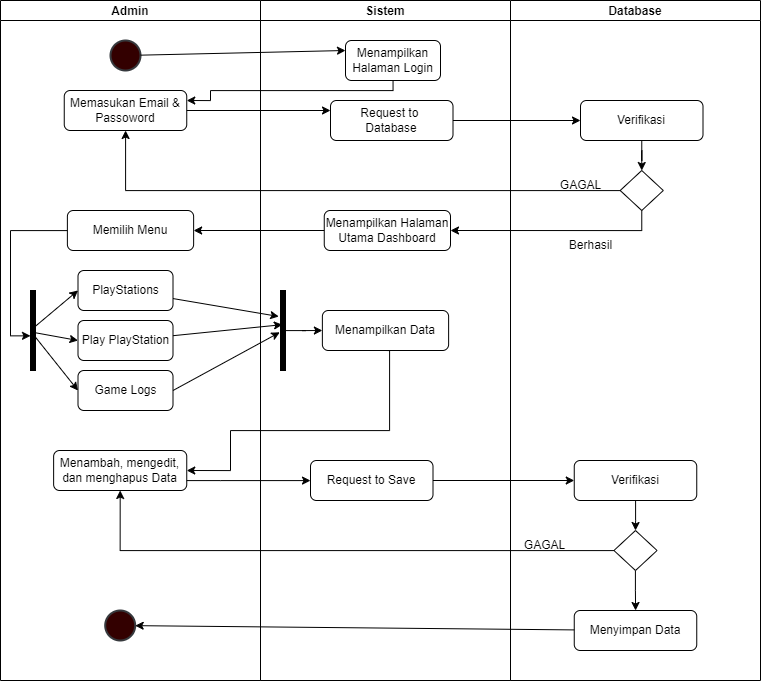

The diagram above was exported from draw.io. Its source (the exported page's mxGraphModel, read from the mxfile embedded in the PNG):
<mxGraphModel dx="1444" dy="-289" grid="1" gridSize="10" guides="1" tooltips="1" connect="1" arrows="1" fold="1" page="1" pageScale="1" pageWidth="850" pageHeight="1100" math="0" shadow="0">
  <root>
    <mxCell id="0" />
    <mxCell id="1" parent="0" />
    <mxCell id="nDcHPPjffS29cMWTt3N2-4" value="Admin" style="swimlane;startSize=20;" parent="1" vertex="1">
      <mxGeometry x="80" y="1180" width="260" height="680" as="geometry" />
    </mxCell>
    <mxCell id="nDcHPPjffS29cMWTt3N2-8" value="" style="strokeWidth=2;html=1;shape=mxgraph.flowchart.start_2;whiteSpace=wrap;fillColor=#330000;strokeColor=#36393d;" parent="nDcHPPjffS29cMWTt3N2-4" vertex="1">
      <mxGeometry x="110" y="40" width="30" height="30" as="geometry" />
    </mxCell>
    <mxCell id="nDcHPPjffS29cMWTt3N2-12" value="Memasukan Email &amp;amp; Passoword" style="rounded=1;whiteSpace=wrap;html=1;" parent="nDcHPPjffS29cMWTt3N2-4" vertex="1">
      <mxGeometry x="63.75" y="90" width="122.5" height="40" as="geometry" />
    </mxCell>
    <mxCell id="nDcHPPjffS29cMWTt3N2-24" value="Memilih Menu" style="rounded=1;whiteSpace=wrap;html=1;" parent="nDcHPPjffS29cMWTt3N2-4" vertex="1">
      <mxGeometry x="66.88" y="210" width="126.25" height="40" as="geometry" />
    </mxCell>
    <mxCell id="nDcHPPjffS29cMWTt3N2-32" style="rounded=0;orthogonalLoop=1;jettySize=auto;html=1;entryX=0;entryY=0.5;entryDx=0;entryDy=0;exitX=0.621;exitY=0.466;exitDx=0;exitDy=0;exitPerimeter=0;" parent="nDcHPPjffS29cMWTt3N2-4" source="nDcHPPjffS29cMWTt3N2-27" target="nDcHPPjffS29cMWTt3N2-29" edge="1">
      <mxGeometry relative="1" as="geometry" />
    </mxCell>
    <mxCell id="nDcHPPjffS29cMWTt3N2-34" style="rounded=0;orthogonalLoop=1;jettySize=auto;html=1;entryX=0;entryY=0.5;entryDx=0;entryDy=0;exitX=0.518;exitY=0.523;exitDx=0;exitDy=0;exitPerimeter=0;" parent="nDcHPPjffS29cMWTt3N2-4" source="nDcHPPjffS29cMWTt3N2-27" target="nDcHPPjffS29cMWTt3N2-30" edge="1">
      <mxGeometry relative="1" as="geometry" />
    </mxCell>
    <mxCell id="nDcHPPjffS29cMWTt3N2-35" style="rounded=0;orthogonalLoop=1;jettySize=auto;html=1;entryX=0;entryY=0.5;entryDx=0;entryDy=0;exitX=0.313;exitY=0.53;exitDx=0;exitDy=0;exitPerimeter=0;" parent="nDcHPPjffS29cMWTt3N2-4" source="nDcHPPjffS29cMWTt3N2-27" target="nDcHPPjffS29cMWTt3N2-31" edge="1">
      <mxGeometry relative="1" as="geometry">
        <mxPoint x="40" y="330" as="sourcePoint" />
      </mxGeometry>
    </mxCell>
    <mxCell id="nDcHPPjffS29cMWTt3N2-27" value="" style="html=1;points=[];perimeter=orthogonalPerimeter;fillColor=strokeColor;" parent="nDcHPPjffS29cMWTt3N2-4" vertex="1">
      <mxGeometry x="30" y="290" width="5" height="80" as="geometry" />
    </mxCell>
    <mxCell id="nDcHPPjffS29cMWTt3N2-28" style="edgeStyle=orthogonalEdgeStyle;rounded=0;orthogonalLoop=1;jettySize=auto;html=1;entryX=0;entryY=0.567;entryDx=0;entryDy=0;entryPerimeter=0;" parent="nDcHPPjffS29cMWTt3N2-4" source="nDcHPPjffS29cMWTt3N2-24" target="nDcHPPjffS29cMWTt3N2-27" edge="1">
      <mxGeometry relative="1" as="geometry" />
    </mxCell>
    <mxCell id="nDcHPPjffS29cMWTt3N2-29" value="PlayStations" style="rounded=1;whiteSpace=wrap;html=1;" parent="nDcHPPjffS29cMWTt3N2-4" vertex="1">
      <mxGeometry x="77.5" y="270" width="95" height="40" as="geometry" />
    </mxCell>
    <mxCell id="nDcHPPjffS29cMWTt3N2-30" value="Play PlayStation" style="rounded=1;whiteSpace=wrap;html=1;" parent="nDcHPPjffS29cMWTt3N2-4" vertex="1">
      <mxGeometry x="77.5" y="320" width="95" height="40" as="geometry" />
    </mxCell>
    <mxCell id="nDcHPPjffS29cMWTt3N2-31" value="Game Logs" style="rounded=1;whiteSpace=wrap;html=1;" parent="nDcHPPjffS29cMWTt3N2-4" vertex="1">
      <mxGeometry x="77.5" y="370" width="95" height="40" as="geometry" />
    </mxCell>
    <mxCell id="6ixMbd21nFRr1IH4Yem2-3" value="Menambah, mengedit, dan menghapus Data" style="rounded=1;whiteSpace=wrap;html=1;" parent="nDcHPPjffS29cMWTt3N2-4" vertex="1">
      <mxGeometry x="53.129999999999995" y="450" width="133.12" height="40" as="geometry" />
    </mxCell>
    <mxCell id="6ixMbd21nFRr1IH4Yem2-17" value="" style="strokeWidth=2;html=1;shape=mxgraph.flowchart.start_2;whiteSpace=wrap;fillColor=#330000;strokeColor=#36393d;" parent="nDcHPPjffS29cMWTt3N2-4" vertex="1">
      <mxGeometry x="104.69" y="610" width="30" height="30" as="geometry" />
    </mxCell>
    <mxCell id="nDcHPPjffS29cMWTt3N2-5" value="Sistem" style="swimlane;startSize=20;" parent="1" vertex="1">
      <mxGeometry x="340" y="1180" width="250" height="680" as="geometry" />
    </mxCell>
    <mxCell id="nDcHPPjffS29cMWTt3N2-10" value="Menampilkan Halaman Login" style="rounded=1;whiteSpace=wrap;html=1;" parent="nDcHPPjffS29cMWTt3N2-5" vertex="1">
      <mxGeometry x="85" y="40" width="95" height="40" as="geometry" />
    </mxCell>
    <mxCell id="nDcHPPjffS29cMWTt3N2-22" value="Menampilkan Halaman Utama Dashboard" style="rounded=1;whiteSpace=wrap;html=1;" parent="nDcHPPjffS29cMWTt3N2-5" vertex="1">
      <mxGeometry x="63.75" y="210" width="126.25" height="40" as="geometry" />
    </mxCell>
    <mxCell id="6ixMbd21nFRr1IH4Yem2-2" style="edgeStyle=orthogonalEdgeStyle;rounded=0;orthogonalLoop=1;jettySize=auto;html=1;entryX=0;entryY=0.5;entryDx=0;entryDy=0;" parent="nDcHPPjffS29cMWTt3N2-5" source="nDcHPPjffS29cMWTt3N2-36" target="6ixMbd21nFRr1IH4Yem2-1" edge="1">
      <mxGeometry relative="1" as="geometry" />
    </mxCell>
    <mxCell id="nDcHPPjffS29cMWTt3N2-36" value="" style="html=1;points=[];perimeter=orthogonalPerimeter;fillColor=strokeColor;" parent="nDcHPPjffS29cMWTt3N2-5" vertex="1">
      <mxGeometry x="20" y="290" width="5" height="80" as="geometry" />
    </mxCell>
    <mxCell id="6ixMbd21nFRr1IH4Yem2-1" value="Menampilkan Data" style="rounded=1;whiteSpace=wrap;html=1;" parent="nDcHPPjffS29cMWTt3N2-5" vertex="1">
      <mxGeometry x="61.87" y="310" width="126.25" height="40" as="geometry" />
    </mxCell>
    <mxCell id="6ixMbd21nFRr1IH4Yem2-6" value="Request to Save" style="rounded=1;whiteSpace=wrap;html=1;" parent="nDcHPPjffS29cMWTt3N2-5" vertex="1">
      <mxGeometry x="50" y="460" width="122.5" height="40" as="geometry" />
    </mxCell>
    <mxCell id="nDcHPPjffS29cMWTt3N2-6" value="Database" style="swimlane;startSize=20;" parent="1" vertex="1">
      <mxGeometry x="590" y="1180" width="250" height="680" as="geometry" />
    </mxCell>
    <mxCell id="nDcHPPjffS29cMWTt3N2-19" style="edgeStyle=orthogonalEdgeStyle;rounded=0;orthogonalLoop=1;jettySize=auto;html=1;" parent="nDcHPPjffS29cMWTt3N2-6" source="nDcHPPjffS29cMWTt3N2-16" target="nDcHPPjffS29cMWTt3N2-18" edge="1">
      <mxGeometry relative="1" as="geometry" />
    </mxCell>
    <mxCell id="nDcHPPjffS29cMWTt3N2-18" value="" style="rhombus;whiteSpace=wrap;html=1;" parent="nDcHPPjffS29cMWTt3N2-6" vertex="1">
      <mxGeometry x="109.69" y="170" width="43.12" height="40" as="geometry" />
    </mxCell>
    <mxCell id="nDcHPPjffS29cMWTt3N2-17" style="edgeStyle=orthogonalEdgeStyle;rounded=0;orthogonalLoop=1;jettySize=auto;html=1;" parent="nDcHPPjffS29cMWTt3N2-6" source="nDcHPPjffS29cMWTt3N2-14" target="nDcHPPjffS29cMWTt3N2-16" edge="1">
      <mxGeometry relative="1" as="geometry" />
    </mxCell>
    <mxCell id="nDcHPPjffS29cMWTt3N2-14" value="Request to&amp;nbsp;&lt;div&gt;Database&lt;/div&gt;" style="rounded=1;whiteSpace=wrap;html=1;" parent="nDcHPPjffS29cMWTt3N2-6" vertex="1">
      <mxGeometry x="-180" y="100" width="122.5" height="40" as="geometry" />
    </mxCell>
    <mxCell id="nDcHPPjffS29cMWTt3N2-16" value="Verifikasi" style="rounded=1;whiteSpace=wrap;html=1;" parent="nDcHPPjffS29cMWTt3N2-6" vertex="1">
      <mxGeometry x="70" y="100" width="122.5" height="40" as="geometry" />
    </mxCell>
    <mxCell id="nDcHPPjffS29cMWTt3N2-21" value="GAGAL" style="text;html=1;align=center;verticalAlign=middle;resizable=0;points=[];autosize=1;strokeColor=none;fillColor=none;" parent="nDcHPPjffS29cMWTt3N2-6" vertex="1">
      <mxGeometry x="40" y="170" width="60" height="30" as="geometry" />
    </mxCell>
    <mxCell id="6ixMbd21nFRr1IH4Yem2-11" style="edgeStyle=orthogonalEdgeStyle;rounded=0;orthogonalLoop=1;jettySize=auto;html=1;entryX=0.5;entryY=0;entryDx=0;entryDy=0;" parent="nDcHPPjffS29cMWTt3N2-6" source="6ixMbd21nFRr1IH4Yem2-8" target="6ixMbd21nFRr1IH4Yem2-10" edge="1">
      <mxGeometry relative="1" as="geometry" />
    </mxCell>
    <mxCell id="6ixMbd21nFRr1IH4Yem2-8" value="Verifikasi" style="rounded=1;whiteSpace=wrap;html=1;" parent="nDcHPPjffS29cMWTt3N2-6" vertex="1">
      <mxGeometry x="63.75" y="460" width="122.5" height="40" as="geometry" />
    </mxCell>
    <mxCell id="6ixMbd21nFRr1IH4Yem2-16" style="edgeStyle=orthogonalEdgeStyle;rounded=0;orthogonalLoop=1;jettySize=auto;html=1;" parent="nDcHPPjffS29cMWTt3N2-6" source="6ixMbd21nFRr1IH4Yem2-10" target="6ixMbd21nFRr1IH4Yem2-15" edge="1">
      <mxGeometry relative="1" as="geometry" />
    </mxCell>
    <mxCell id="6ixMbd21nFRr1IH4Yem2-10" value="" style="rhombus;whiteSpace=wrap;html=1;" parent="nDcHPPjffS29cMWTt3N2-6" vertex="1">
      <mxGeometry x="103.44000000000005" y="530" width="43.12" height="40" as="geometry" />
    </mxCell>
    <mxCell id="6ixMbd21nFRr1IH4Yem2-13" value="GAGAL" style="text;html=1;align=center;verticalAlign=middle;resizable=0;points=[];autosize=1;strokeColor=none;fillColor=none;" parent="nDcHPPjffS29cMWTt3N2-6" vertex="1">
      <mxGeometry x="3.75" y="530" width="60" height="30" as="geometry" />
    </mxCell>
    <mxCell id="6ixMbd21nFRr1IH4Yem2-14" value="Berhasil" style="text;html=1;align=center;verticalAlign=middle;resizable=0;points=[];autosize=1;strokeColor=none;fillColor=none;" parent="nDcHPPjffS29cMWTt3N2-6" vertex="1">
      <mxGeometry x="45" y="230" width="70" height="30" as="geometry" />
    </mxCell>
    <mxCell id="6ixMbd21nFRr1IH4Yem2-15" value="Menyimpan Data" style="rounded=1;whiteSpace=wrap;html=1;" parent="nDcHPPjffS29cMWTt3N2-6" vertex="1">
      <mxGeometry x="63.75" y="610" width="122.5" height="40" as="geometry" />
    </mxCell>
    <mxCell id="nDcHPPjffS29cMWTt3N2-11" style="rounded=0;orthogonalLoop=1;jettySize=auto;html=1;entryX=0;entryY=0.25;entryDx=0;entryDy=0;" parent="1" source="nDcHPPjffS29cMWTt3N2-8" target="nDcHPPjffS29cMWTt3N2-10" edge="1">
      <mxGeometry relative="1" as="geometry" />
    </mxCell>
    <mxCell id="nDcHPPjffS29cMWTt3N2-13" style="rounded=0;orthogonalLoop=1;jettySize=auto;html=1;entryX=1;entryY=0.25;entryDx=0;entryDy=0;edgeStyle=orthogonalEdgeStyle;" parent="1" source="nDcHPPjffS29cMWTt3N2-10" target="nDcHPPjffS29cMWTt3N2-12" edge="1">
      <mxGeometry relative="1" as="geometry">
        <Array as="points">
          <mxPoint x="473" y="1270" />
          <mxPoint x="290" y="1270" />
          <mxPoint x="290" y="1280" />
        </Array>
      </mxGeometry>
    </mxCell>
    <mxCell id="nDcHPPjffS29cMWTt3N2-15" style="edgeStyle=orthogonalEdgeStyle;rounded=0;orthogonalLoop=1;jettySize=auto;html=1;entryX=0;entryY=0.25;entryDx=0;entryDy=0;" parent="1" source="nDcHPPjffS29cMWTt3N2-12" target="nDcHPPjffS29cMWTt3N2-14" edge="1">
      <mxGeometry relative="1" as="geometry" />
    </mxCell>
    <mxCell id="nDcHPPjffS29cMWTt3N2-20" style="edgeStyle=orthogonalEdgeStyle;rounded=0;orthogonalLoop=1;jettySize=auto;html=1;" parent="1" source="nDcHPPjffS29cMWTt3N2-18" target="nDcHPPjffS29cMWTt3N2-12" edge="1">
      <mxGeometry relative="1" as="geometry" />
    </mxCell>
    <mxCell id="nDcHPPjffS29cMWTt3N2-23" style="edgeStyle=orthogonalEdgeStyle;rounded=0;orthogonalLoop=1;jettySize=auto;html=1;entryX=1;entryY=0.5;entryDx=0;entryDy=0;" parent="1" source="nDcHPPjffS29cMWTt3N2-18" target="nDcHPPjffS29cMWTt3N2-22" edge="1">
      <mxGeometry relative="1" as="geometry">
        <mxPoint x="580" y="1400" as="targetPoint" />
        <Array as="points">
          <mxPoint x="721" y="1410" />
        </Array>
      </mxGeometry>
    </mxCell>
    <mxCell id="nDcHPPjffS29cMWTt3N2-25" style="edgeStyle=orthogonalEdgeStyle;rounded=0;orthogonalLoop=1;jettySize=auto;html=1;entryX=1;entryY=0.5;entryDx=0;entryDy=0;" parent="1" source="nDcHPPjffS29cMWTt3N2-22" target="nDcHPPjffS29cMWTt3N2-24" edge="1">
      <mxGeometry relative="1" as="geometry" />
    </mxCell>
    <mxCell id="nDcHPPjffS29cMWTt3N2-37" style="rounded=0;orthogonalLoop=1;jettySize=auto;html=1;entryX=-0.354;entryY=0.325;entryDx=0;entryDy=0;entryPerimeter=0;" parent="1" source="nDcHPPjffS29cMWTt3N2-29" target="nDcHPPjffS29cMWTt3N2-36" edge="1">
      <mxGeometry relative="1" as="geometry" />
    </mxCell>
    <mxCell id="nDcHPPjffS29cMWTt3N2-38" style="rounded=0;orthogonalLoop=1;jettySize=auto;html=1;entryX=0.364;entryY=0.427;entryDx=0;entryDy=0;entryPerimeter=0;" parent="1" source="nDcHPPjffS29cMWTt3N2-30" target="nDcHPPjffS29cMWTt3N2-36" edge="1">
      <mxGeometry relative="1" as="geometry" />
    </mxCell>
    <mxCell id="nDcHPPjffS29cMWTt3N2-39" style="rounded=0;orthogonalLoop=1;jettySize=auto;html=1;exitX=1;exitY=0.5;exitDx=0;exitDy=0;entryX=-0.149;entryY=0.523;entryDx=0;entryDy=0;entryPerimeter=0;" parent="1" source="nDcHPPjffS29cMWTt3N2-31" target="nDcHPPjffS29cMWTt3N2-36" edge="1">
      <mxGeometry relative="1" as="geometry">
        <mxPoint x="360" y="1500" as="targetPoint" />
      </mxGeometry>
    </mxCell>
    <mxCell id="6ixMbd21nFRr1IH4Yem2-5" style="edgeStyle=orthogonalEdgeStyle;rounded=0;orthogonalLoop=1;jettySize=auto;html=1;entryX=1;entryY=0.5;entryDx=0;entryDy=0;exitX=0.5;exitY=1;exitDx=0;exitDy=0;" parent="1" source="6ixMbd21nFRr1IH4Yem2-1" target="6ixMbd21nFRr1IH4Yem2-3" edge="1">
      <mxGeometry relative="1" as="geometry">
        <mxPoint x="468.7934782608695" y="1550" as="sourcePoint" />
        <mxPoint x="270.0000000000001" y="1660" as="targetPoint" />
        <Array as="points">
          <mxPoint x="469" y="1530" />
          <mxPoint x="469" y="1610" />
          <mxPoint x="310" y="1610" />
          <mxPoint x="310" y="1650" />
        </Array>
      </mxGeometry>
    </mxCell>
    <mxCell id="6ixMbd21nFRr1IH4Yem2-7" style="edgeStyle=orthogonalEdgeStyle;rounded=0;orthogonalLoop=1;jettySize=auto;html=1;" parent="1" source="6ixMbd21nFRr1IH4Yem2-3" target="6ixMbd21nFRr1IH4Yem2-6" edge="1">
      <mxGeometry relative="1" as="geometry">
        <Array as="points">
          <mxPoint x="300" y="1660" />
          <mxPoint x="300" y="1660" />
        </Array>
      </mxGeometry>
    </mxCell>
    <mxCell id="6ixMbd21nFRr1IH4Yem2-9" style="edgeStyle=orthogonalEdgeStyle;rounded=0;orthogonalLoop=1;jettySize=auto;html=1;entryX=0;entryY=0.5;entryDx=0;entryDy=0;" parent="1" source="6ixMbd21nFRr1IH4Yem2-6" target="6ixMbd21nFRr1IH4Yem2-8" edge="1">
      <mxGeometry relative="1" as="geometry" />
    </mxCell>
    <mxCell id="6ixMbd21nFRr1IH4Yem2-12" style="edgeStyle=orthogonalEdgeStyle;rounded=0;orthogonalLoop=1;jettySize=auto;html=1;entryX=0.5;entryY=1;entryDx=0;entryDy=0;" parent="1" source="6ixMbd21nFRr1IH4Yem2-10" target="6ixMbd21nFRr1IH4Yem2-3" edge="1">
      <mxGeometry relative="1" as="geometry" />
    </mxCell>
    <mxCell id="6ixMbd21nFRr1IH4Yem2-18" style="rounded=0;orthogonalLoop=1;jettySize=auto;html=1;" parent="1" source="6ixMbd21nFRr1IH4Yem2-15" target="6ixMbd21nFRr1IH4Yem2-17" edge="1">
      <mxGeometry relative="1" as="geometry" />
    </mxCell>
  </root>
</mxGraphModel>